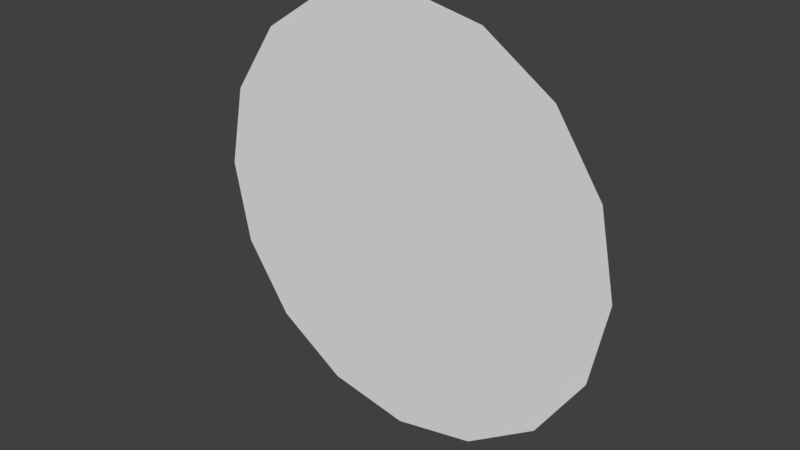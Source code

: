 # Source: circlePlane.blend  (saved by Blender 2.79.0; exported with 4.5.12 LTS)
import bpy
from mathutils import Matrix  # noqa: F401  (used for matrix-valued properties, if any)

bpy.ops.wm.read_factory_settings(use_empty=True)
scene = bpy.context.scene
scene.name = 'Scene'

# ---- collections
col_collection_1 = bpy.data.collections.new('Collection 1'); scene.collection.children.link(col_collection_1)

# ---- world
world_world = bpy.data.worlds.new('World'); scene.world = world_world
world_world.color = (0.05088, 0.05088, 0.05088)
world_world.use_sun_shadow = False
world_world.sun_shadow_jitter_overblur = 0.0
world_world.cycles.sampling_method = 'MANUAL'

# ---- meshes
me_circle_001 = bpy.data.meshes.new('Circle.001')
me_circle_001.from_pydata([(8.067e-09, -5.318e-08, -1.217), (-0.4656, -4.913e-08, -1.124), (-0.8602, -3.76e-08, -0.8602), (-1.124, -2.035e-08, -0.4656), (-1.217, 2.43e-15, 5.56e-08), (-1.124, 2.035e-08, 0.4656), (-0.8602, 3.76e-08, 0.8602), (-0.4656, 4.913e-08, 1.124), (-1.756e-07, 5.318e-08, 1.217), (0.4656, 4.913e-08, 1.124), (0.8602, 3.76e-08, 0.8602), (1.124, 2.035e-08, 0.4656), (1.217, -5.283e-16, -1.209e-08), (1.124, -2.035e-08, -0.4656), (0.8602, -3.76e-08, -0.8602), (0.4656, -4.913e-08, -1.124)], [], [(1, 2, 3, 4, 5, 6, 7, 8, 9, 10, 11, 12, 13, 14, 15, 0)])
me_circle_001.use_remesh_preserve_volume = False
me_circle_001.use_remesh_preserve_attributes = False
me_circle_001.use_mirror_vertex_groups = False
me_circle_001.update()

# ---- objects
ob_circle_001 = bpy.data.objects.new('Circle.001', me_circle_001)

# ---- transforms, parenting, visibility, modifiers, constraints
ob_circle_001.location = (0.0, 0.0, 0.0)
ob_circle_001.lineart.crease_threshold = 0.0

# ---- collection membership
col_collection_1.objects.link(ob_circle_001)

# ---- scene / render settings (as saved in the file)
scene.frame_start = 1; scene.frame_end = 24; scene.frame_set(1)
scene.render.engine = 'CYCLES'
scene.render.resolution_percentage = 50
scene.render.dither_intensity = 0.0
scene.cycles.use_denoising = False
scene.cycles.samples = 128
scene.cycles.sampling_pattern = 'TABULATED_SOBOL'
scene.cycles.use_adaptive_sampling = False
scene.cycles.use_light_tree = False
scene.cycles.blur_glossy = 0.0
scene.cycles.sample_clamp_indirect = 0.0
scene.view_settings.view_transform = 'Standard'
bpy.context.view_layer.update()

# ---- added for rendering (the .blend has no active camera and no usable light): camera, sun
cam_auto = bpy.data.cameras.new('AutoCamera')
cam_auto.lens = 50.0
cam_auto.sensor_width = 36.0
cam_auto.clip_end = 1000.0
ob_auto_camera = bpy.data.objects.new('AutoCamera', cam_auto)
scene.collection.objects.link(ob_auto_camera)
ob_auto_camera.location = (3.18362, -3.82034, 2.5469)
ob_auto_camera.rotation_euler = (1.09748, -7.21219e-08, 0.694738)
scene.camera = ob_auto_camera
light_auto_sun = bpy.data.lights.new('AutoSun', 'SUN')
light_auto_sun.energy = 3.0
light_auto_sun.angle = 0.0523599
ob_auto_sun = bpy.data.objects.new('AutoSun', light_auto_sun)
scene.collection.objects.link(ob_auto_sun)
ob_auto_sun.rotation_euler = (0.872665, 0.174533, 0.523599)
bpy.context.view_layer.update()
